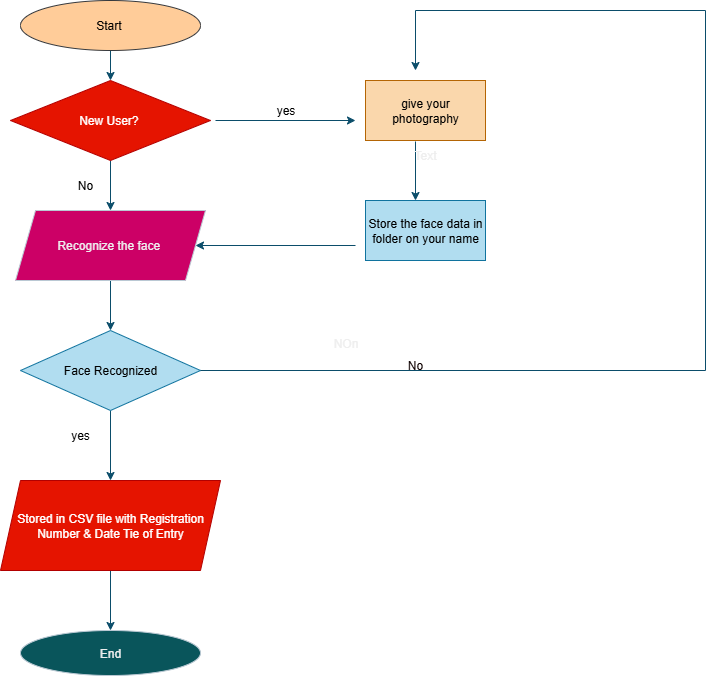

The diagram above was exported from draw.io. Its source (the exported page's mxGraphModel, read from the mxfile embedded in the PNG):
<mxGraphModel dx="1226" dy="620" grid="1" gridSize="10" guides="1" tooltips="1" connect="1" arrows="1" fold="1" page="1" pageScale="1" pageWidth="850" pageHeight="1100" background="#FFFFFF" math="0" shadow="0">
  <root>
    <mxCell id="0" />
    <mxCell id="1" parent="0" />
    <mxCell id="yOUPfz9rKcEYAmYTW6a5-3" value="" style="edgeStyle=orthogonalEdgeStyle;rounded=0;orthogonalLoop=1;jettySize=auto;html=1;labelBackgroundColor=none;strokeColor=#0B4D6A;fontColor=default;" edge="1" parent="1" source="yOUPfz9rKcEYAmYTW6a5-1" target="yOUPfz9rKcEYAmYTW6a5-2">
      <mxGeometry relative="1" as="geometry" />
    </mxCell>
    <mxCell id="yOUPfz9rKcEYAmYTW6a5-1" value="Start&amp;nbsp;" style="ellipse;whiteSpace=wrap;html=1;fillColor=#ffcc99;strokeColor=#36393d;labelBackgroundColor=none;" vertex="1" parent="1">
      <mxGeometry x="335" y="20" width="180" height="50" as="geometry" />
    </mxCell>
    <mxCell id="yOUPfz9rKcEYAmYTW6a5-5" value="" style="edgeStyle=orthogonalEdgeStyle;rounded=0;orthogonalLoop=1;jettySize=auto;html=1;strokeColor=#0B4D6A;fontColor=default;labelBackgroundColor=none;" edge="1" parent="1" source="yOUPfz9rKcEYAmYTW6a5-2" target="yOUPfz9rKcEYAmYTW6a5-4">
      <mxGeometry relative="1" as="geometry" />
    </mxCell>
    <mxCell id="yOUPfz9rKcEYAmYTW6a5-2" value="New User?&amp;nbsp;" style="rhombus;whiteSpace=wrap;html=1;labelBackgroundColor=none;fillColor=#e51400;strokeColor=#B20000;fontColor=#ffffff;" vertex="1" parent="1">
      <mxGeometry x="325" y="100" width="200" height="80" as="geometry" />
    </mxCell>
    <mxCell id="yOUPfz9rKcEYAmYTW6a5-31" value="" style="edgeStyle=orthogonalEdgeStyle;rounded=0;orthogonalLoop=1;jettySize=auto;html=1;strokeColor=#0B4D6A;" edge="1" parent="1" source="yOUPfz9rKcEYAmYTW6a5-4" target="yOUPfz9rKcEYAmYTW6a5-6">
      <mxGeometry relative="1" as="geometry" />
    </mxCell>
    <mxCell id="yOUPfz9rKcEYAmYTW6a5-4" value="Recognize the face&amp;nbsp;" style="shape=parallelogram;perimeter=parallelogramPerimeter;whiteSpace=wrap;html=1;fixedSize=1;fillColor=#CC0066;strokeColor=#BAC8D3;labelBackgroundColor=none;fontColor=#EEEEEE;" vertex="1" parent="1">
      <mxGeometry x="330" y="230" width="190" height="70" as="geometry" />
    </mxCell>
    <mxCell id="yOUPfz9rKcEYAmYTW6a5-10" value="" style="edgeStyle=orthogonalEdgeStyle;rounded=0;orthogonalLoop=1;jettySize=auto;html=1;strokeColor=#0B4D6A;" edge="1" parent="1" source="yOUPfz9rKcEYAmYTW6a5-6" target="yOUPfz9rKcEYAmYTW6a5-9">
      <mxGeometry relative="1" as="geometry" />
    </mxCell>
    <mxCell id="yOUPfz9rKcEYAmYTW6a5-6" value="Face Recognized" style="rhombus;whiteSpace=wrap;html=1;fillColor=#b1ddf0;strokeColor=#10739e;labelBackgroundColor=none;" vertex="1" parent="1">
      <mxGeometry x="335" y="350" width="180" height="80" as="geometry" />
    </mxCell>
    <mxCell id="yOUPfz9rKcEYAmYTW6a5-12" value="" style="edgeStyle=orthogonalEdgeStyle;rounded=0;orthogonalLoop=1;jettySize=auto;html=1;strokeColor=#0B4D6A;" edge="1" parent="1" source="yOUPfz9rKcEYAmYTW6a5-9" target="yOUPfz9rKcEYAmYTW6a5-11">
      <mxGeometry relative="1" as="geometry" />
    </mxCell>
    <mxCell id="yOUPfz9rKcEYAmYTW6a5-9" value="Stored in CSV file with Registration Number &amp;amp; Date Tie of Entry" style="shape=parallelogram;perimeter=parallelogramPerimeter;whiteSpace=wrap;html=1;fixedSize=1;fillColor=#e51400;strokeColor=#B20000;fontColor=#ffffff;labelBackgroundColor=none;" vertex="1" parent="1">
      <mxGeometry x="315" y="500" width="220" height="90" as="geometry" />
    </mxCell>
    <mxCell id="yOUPfz9rKcEYAmYTW6a5-11" value="End" style="ellipse;whiteSpace=wrap;html=1;fillColor=#09555B;strokeColor=#BAC8D3;fontColor=#EEEEEE;labelBackgroundColor=none;" vertex="1" parent="1">
      <mxGeometry x="335" y="650" width="180" height="45" as="geometry" />
    </mxCell>
    <mxCell id="yOUPfz9rKcEYAmYTW6a5-33" value="" style="endArrow=none;html=1;rounded=0;strokeColor=#0B4D6A;exitX=1;exitY=0.5;exitDx=0;exitDy=0;" edge="1" parent="1" source="yOUPfz9rKcEYAmYTW6a5-6">
      <mxGeometry width="50" height="50" relative="1" as="geometry">
        <mxPoint x="515" y="400" as="sourcePoint" />
        <mxPoint x="730" y="30" as="targetPoint" />
        <Array as="points">
          <mxPoint x="1020" y="390" />
          <mxPoint x="1020" y="30" />
        </Array>
      </mxGeometry>
    </mxCell>
    <mxCell id="yOUPfz9rKcEYAmYTW6a5-35" value="give your photography" style="rounded=0;whiteSpace=wrap;html=1;strokeColor=#b46504;fillColor=#fad7ac;" vertex="1" parent="1">
      <mxGeometry x="680" y="100" width="120" height="60" as="geometry" />
    </mxCell>
    <mxCell id="yOUPfz9rKcEYAmYTW6a5-37" value="" style="endArrow=classic;html=1;rounded=0;strokeColor=#0B4D6A;" edge="1" parent="1">
      <mxGeometry width="50" height="50" relative="1" as="geometry">
        <mxPoint x="730" y="30" as="sourcePoint" />
        <mxPoint x="730" y="90" as="targetPoint" />
      </mxGeometry>
    </mxCell>
    <mxCell id="yOUPfz9rKcEYAmYTW6a5-38" value="" style="endArrow=classic;html=1;rounded=0;strokeColor=#0B4D6A;" edge="1" parent="1">
      <mxGeometry width="50" height="50" relative="1" as="geometry">
        <mxPoint x="730" y="161" as="sourcePoint" />
        <mxPoint x="730" y="220" as="targetPoint" />
      </mxGeometry>
    </mxCell>
    <mxCell id="yOUPfz9rKcEYAmYTW6a5-39" value="Store the face data in folder on your name" style="rounded=0;whiteSpace=wrap;html=1;strokeColor=#10739e;fillColor=#b1ddf0;" vertex="1" parent="1">
      <mxGeometry x="680" y="220" width="120" height="60" as="geometry" />
    </mxCell>
    <mxCell id="yOUPfz9rKcEYAmYTW6a5-40" value="" style="endArrow=classic;html=1;rounded=0;strokeColor=#0B4D6A;entryX=1;entryY=0.5;entryDx=0;entryDy=0;" edge="1" parent="1" target="yOUPfz9rKcEYAmYTW6a5-4">
      <mxGeometry width="50" height="50" relative="1" as="geometry">
        <mxPoint x="670" y="265" as="sourcePoint" />
        <mxPoint x="530" y="260" as="targetPoint" />
      </mxGeometry>
    </mxCell>
    <mxCell id="yOUPfz9rKcEYAmYTW6a5-41" value="" style="endArrow=classic;html=1;rounded=0;strokeColor=#0B4D6A;" edge="1" parent="1">
      <mxGeometry width="50" height="50" relative="1" as="geometry">
        <mxPoint x="530" y="140" as="sourcePoint" />
        <mxPoint x="670" y="140" as="targetPoint" />
      </mxGeometry>
    </mxCell>
    <mxCell id="yOUPfz9rKcEYAmYTW6a5-42" value="NOn" style="text;html=1;align=center;verticalAlign=middle;resizable=0;points=[];autosize=1;strokeColor=none;fillColor=none;fontColor=#EEEEEE;" vertex="1" parent="1">
      <mxGeometry x="635" y="348" width="50" height="30" as="geometry" />
    </mxCell>
    <mxCell id="yOUPfz9rKcEYAmYTW6a5-44" value="&lt;font color=&quot;#000000&quot;&gt;yes&lt;/font&gt;" style="text;html=1;align=center;verticalAlign=middle;resizable=0;points=[];autosize=1;strokeColor=none;fillColor=none;fontColor=#EEEEEE;" vertex="1" parent="1">
      <mxGeometry x="580" y="115" width="40" height="30" as="geometry" />
    </mxCell>
    <mxCell id="yOUPfz9rKcEYAmYTW6a5-46" value="&lt;font style=&quot;color: rgb(0, 0, 0);&quot;&gt;No&lt;/font&gt;" style="text;html=1;align=center;verticalAlign=middle;whiteSpace=wrap;rounded=0;fontColor=light-dark(#ededed, #202020);" vertex="1" parent="1">
      <mxGeometry x="370" y="190" width="60" height="30" as="geometry" />
    </mxCell>
    <mxCell id="yOUPfz9rKcEYAmYTW6a5-47" value="&lt;font style=&quot;color: rgb(0, 0, 0);&quot;&gt;yes&lt;/font&gt;" style="text;html=1;align=center;verticalAlign=middle;whiteSpace=wrap;rounded=0;fontColor=#EEEEEE;" vertex="1" parent="1">
      <mxGeometry x="365" y="440" width="60" height="30" as="geometry" />
    </mxCell>
    <mxCell id="yOUPfz9rKcEYAmYTW6a5-48" value="Text" style="text;html=1;align=center;verticalAlign=middle;whiteSpace=wrap;rounded=0;fontColor=#EEEEEE;" vertex="1" parent="1">
      <mxGeometry x="710" y="160" width="60" height="30" as="geometry" />
    </mxCell>
    <mxCell id="yOUPfz9rKcEYAmYTW6a5-55" value="No" style="text;html=1;align=center;verticalAlign=middle;whiteSpace=wrap;rounded=0;fontColor=light-dark(#0e0101, #202020);" vertex="1" parent="1">
      <mxGeometry x="700" y="370" width="60" height="30" as="geometry" />
    </mxCell>
    <mxCell id="yOUPfz9rKcEYAmYTW6a5-57" value="&lt;br&gt;&lt;div&gt;&lt;br&gt;&lt;/div&gt;" style="text;html=1;align=center;verticalAlign=middle;resizable=0;points=[];autosize=1;strokeColor=none;fillColor=none;fontColor=#EEEEEE;" vertex="1" parent="1">
      <mxGeometry x="570" y="223" width="20" height="40" as="geometry" />
    </mxCell>
  </root>
</mxGraphModel>